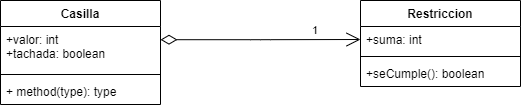

The diagram above was exported from draw.io. Its source (the exported page's mxGraphModel, read from the mxfile embedded in the PNG):
<mxGraphModel dx="997" dy="548" grid="1" gridSize="10" guides="1" tooltips="1" connect="1" arrows="1" fold="1" page="1" pageScale="1" pageWidth="850" pageHeight="1100" background="none" math="0" shadow="0">
  <root>
    <mxCell id="0" />
    <mxCell id="1" parent="0" />
    <mxCell id="LPNFKsiHCzewY3p_Tt01-1" value="Casilla" style="swimlane;fontStyle=1;align=center;verticalAlign=top;childLayout=stackLayout;horizontal=1;startSize=26;horizontalStack=0;resizeParent=1;resizeParentMax=0;resizeLast=0;collapsible=1;marginBottom=0;" vertex="1" parent="1">
      <mxGeometry x="120" y="320" width="160" height="104" as="geometry" />
    </mxCell>
    <mxCell id="LPNFKsiHCzewY3p_Tt01-2" value="+valor: int&#10;+tachada: boolean&#10;" style="text;strokeColor=none;fillColor=none;align=left;verticalAlign=top;spacingLeft=4;spacingRight=4;overflow=hidden;rotatable=0;points=[[0,0.5],[1,0.5]];portConstraint=eastwest;" vertex="1" parent="LPNFKsiHCzewY3p_Tt01-1">
      <mxGeometry y="26" width="160" height="44" as="geometry" />
    </mxCell>
    <mxCell id="LPNFKsiHCzewY3p_Tt01-3" value="" style="line;strokeWidth=1;fillColor=none;align=left;verticalAlign=middle;spacingTop=-1;spacingLeft=3;spacingRight=3;rotatable=0;labelPosition=right;points=[];portConstraint=eastwest;" vertex="1" parent="LPNFKsiHCzewY3p_Tt01-1">
      <mxGeometry y="70" width="160" height="8" as="geometry" />
    </mxCell>
    <mxCell id="LPNFKsiHCzewY3p_Tt01-4" value="+ method(type): type" style="text;strokeColor=none;fillColor=none;align=left;verticalAlign=top;spacingLeft=4;spacingRight=4;overflow=hidden;rotatable=0;points=[[0,0.5],[1,0.5]];portConstraint=eastwest;" vertex="1" parent="LPNFKsiHCzewY3p_Tt01-1">
      <mxGeometry y="78" width="160" height="26" as="geometry" />
    </mxCell>
    <mxCell id="LPNFKsiHCzewY3p_Tt01-5" value="Restriccion" style="swimlane;fontStyle=1;align=center;verticalAlign=top;childLayout=stackLayout;horizontal=1;startSize=26;horizontalStack=0;resizeParent=1;resizeParentMax=0;resizeLast=0;collapsible=1;marginBottom=0;" vertex="1" parent="1">
      <mxGeometry x="480" y="320" width="160" height="86" as="geometry" />
    </mxCell>
    <mxCell id="LPNFKsiHCzewY3p_Tt01-6" value="+suma: int" style="text;strokeColor=none;fillColor=none;align=left;verticalAlign=top;spacingLeft=4;spacingRight=4;overflow=hidden;rotatable=0;points=[[0,0.5],[1,0.5]];portConstraint=eastwest;" vertex="1" parent="LPNFKsiHCzewY3p_Tt01-5">
      <mxGeometry y="26" width="160" height="26" as="geometry" />
    </mxCell>
    <mxCell id="LPNFKsiHCzewY3p_Tt01-7" value="" style="line;strokeWidth=1;fillColor=none;align=left;verticalAlign=middle;spacingTop=-1;spacingLeft=3;spacingRight=3;rotatable=0;labelPosition=right;points=[];portConstraint=eastwest;" vertex="1" parent="LPNFKsiHCzewY3p_Tt01-5">
      <mxGeometry y="52" width="160" height="8" as="geometry" />
    </mxCell>
    <mxCell id="LPNFKsiHCzewY3p_Tt01-8" value="+seCumple(): boolean" style="text;strokeColor=none;fillColor=none;align=left;verticalAlign=top;spacingLeft=4;spacingRight=4;overflow=hidden;rotatable=0;points=[[0,0.5],[1,0.5]];portConstraint=eastwest;" vertex="1" parent="LPNFKsiHCzewY3p_Tt01-5">
      <mxGeometry y="60" width="160" height="26" as="geometry" />
    </mxCell>
    <mxCell id="LPNFKsiHCzewY3p_Tt01-9" value="1" style="endArrow=open;html=1;endSize=12;startArrow=diamondThin;startSize=14;startFill=0;edgeStyle=orthogonalEdgeStyle;align=left;verticalAlign=bottom;entryX=0;entryY=0.5;entryDx=0;entryDy=0;exitX=1;exitY=0.3;exitDx=0;exitDy=0;exitPerimeter=0;" edge="1" parent="1" source="LPNFKsiHCzewY3p_Tt01-2" target="LPNFKsiHCzewY3p_Tt01-6">
      <mxGeometry x="0.5005" relative="1" as="geometry">
        <mxPoint x="290" y="359" as="sourcePoint" />
        <mxPoint x="470" y="390" as="targetPoint" />
        <mxPoint as="offset" />
      </mxGeometry>
    </mxCell>
  </root>
</mxGraphModel>